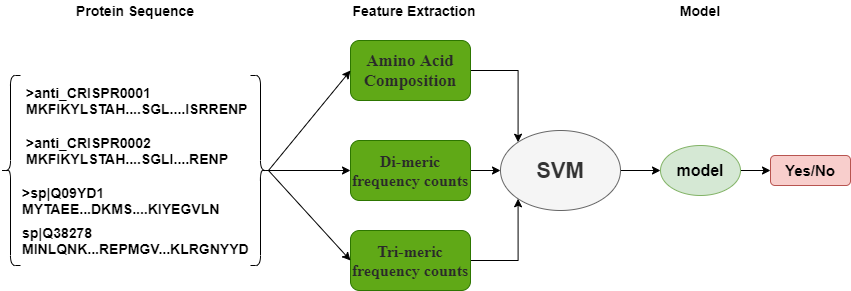

The diagram above was exported from draw.io. Its source (the exported page's mxGraphModel, read from the mxfile embedded in the PNG):
<mxGraphModel dx="1857" dy="500" grid="1" gridSize="10" guides="1" tooltips="1" connect="1" arrows="1" fold="1" page="1" pageScale="1" pageWidth="827" pageHeight="1169" math="0" shadow="0">
  <root>
    <mxCell id="0" />
    <mxCell id="1" parent="0" />
    <mxCell id="dvD5uOE5ac_XEWWfpeth-11" style="edgeStyle=orthogonalEdgeStyle;rounded=0;orthogonalLoop=1;jettySize=auto;html=1;entryX=0;entryY=0;entryDx=0;entryDy=0;" edge="1" parent="1" source="dvD5uOE5ac_XEWWfpeth-1" target="dvD5uOE5ac_XEWWfpeth-2">
      <mxGeometry relative="1" as="geometry" />
    </mxCell>
    <mxCell id="dvD5uOE5ac_XEWWfpeth-1" value="&lt;span style=&quot;color: rgb(42, 42, 42); font-family: merriweather, serif; font-size: 17px;&quot;&gt;&lt;b style=&quot;font-size: 17px;&quot;&gt;Amino Acid Composition&lt;/b&gt;&lt;/span&gt;" style="rounded=1;whiteSpace=wrap;html=1;fillColor=#60a917;strokeColor=#2D7600;fontColor=#ffffff;labelBackgroundColor=none;labelBorderColor=none;fontSize=17;" vertex="1" parent="1">
      <mxGeometry x="280" y="60" width="120" height="60" as="geometry" />
    </mxCell>
    <mxCell id="dvD5uOE5ac_XEWWfpeth-14" style="edgeStyle=orthogonalEdgeStyle;rounded=0;orthogonalLoop=1;jettySize=auto;html=1;exitX=1;exitY=0.5;exitDx=0;exitDy=0;" edge="1" parent="1" source="dvD5uOE5ac_XEWWfpeth-2" target="dvD5uOE5ac_XEWWfpeth-3">
      <mxGeometry relative="1" as="geometry" />
    </mxCell>
    <mxCell id="dvD5uOE5ac_XEWWfpeth-2" value="&lt;font style=&quot;font-size: 22px;&quot;&gt;SVM&lt;/font&gt;" style="ellipse;whiteSpace=wrap;html=1;fillColor=#f5f5f5;strokeColor=#666666;fontColor=#333333;fontStyle=1;fontSize=22;" vertex="1" parent="1">
      <mxGeometry x="430" y="150" width="120" height="80" as="geometry" />
    </mxCell>
    <mxCell id="dvD5uOE5ac_XEWWfpeth-15" style="edgeStyle=orthogonalEdgeStyle;rounded=0;orthogonalLoop=1;jettySize=auto;html=1;exitX=1;exitY=0.5;exitDx=0;exitDy=0;entryX=0;entryY=0.5;entryDx=0;entryDy=0;" edge="1" parent="1" source="dvD5uOE5ac_XEWWfpeth-3" target="dvD5uOE5ac_XEWWfpeth-4">
      <mxGeometry relative="1" as="geometry" />
    </mxCell>
    <mxCell id="dvD5uOE5ac_XEWWfpeth-3" value="model" style="ellipse;whiteSpace=wrap;html=1;fillColor=#d5e8d4;strokeColor=#82b366;fontStyle=1;fontSize=16;" vertex="1" parent="1">
      <mxGeometry x="590" y="165" width="80" height="50" as="geometry" />
    </mxCell>
    <mxCell id="dvD5uOE5ac_XEWWfpeth-4" value="Yes/No" style="rounded=1;whiteSpace=wrap;html=1;fillColor=#f8cecc;strokeColor=#b85450;fontStyle=1;fontSize=15;" vertex="1" parent="1">
      <mxGeometry x="700" y="175" width="80" height="30" as="geometry" />
    </mxCell>
    <mxCell id="dvD5uOE5ac_XEWWfpeth-13" style="edgeStyle=orthogonalEdgeStyle;rounded=0;orthogonalLoop=1;jettySize=auto;html=1;exitX=1;exitY=0.5;exitDx=0;exitDy=0;entryX=0;entryY=1;entryDx=0;entryDy=0;" edge="1" parent="1" source="dvD5uOE5ac_XEWWfpeth-5" target="dvD5uOE5ac_XEWWfpeth-2">
      <mxGeometry relative="1" as="geometry" />
    </mxCell>
    <mxCell id="dvD5uOE5ac_XEWWfpeth-5" value="&lt;span style=&quot;color: rgb(42, 42, 42); font-family: merriweather, serif; font-size: 16px;&quot;&gt;Tri-meric frequency counts&lt;/span&gt;" style="rounded=1;whiteSpace=wrap;html=1;fillColor=#60a917;strokeColor=#2D7600;fontColor=#ffffff;labelBackgroundColor=none;fontStyle=1;fontSize=16;" vertex="1" parent="1">
      <mxGeometry x="280" y="250" width="120" height="60" as="geometry" />
    </mxCell>
    <mxCell id="dvD5uOE5ac_XEWWfpeth-12" style="edgeStyle=orthogonalEdgeStyle;rounded=0;orthogonalLoop=1;jettySize=auto;html=1;exitX=1;exitY=0.5;exitDx=0;exitDy=0;" edge="1" parent="1" source="dvD5uOE5ac_XEWWfpeth-6" target="dvD5uOE5ac_XEWWfpeth-2">
      <mxGeometry relative="1" as="geometry" />
    </mxCell>
    <mxCell id="dvD5uOE5ac_XEWWfpeth-6" value="&lt;span style=&quot;color: rgb(42, 42, 42); font-family: merriweather, serif; font-size: 16px;&quot;&gt;Di-meric frequency counts&lt;/span&gt;" style="rounded=1;whiteSpace=wrap;html=1;fillColor=#60a917;strokeColor=#2D7600;fontColor=#ffffff;fontStyle=1;labelBackgroundColor=none;fontSize=16;" vertex="1" parent="1">
      <mxGeometry x="280" y="160" width="120" height="60" as="geometry" />
    </mxCell>
    <mxCell id="dvD5uOE5ac_XEWWfpeth-7" value="&lt;span style=&quot;font-size: 14px;&quot;&gt;&lt;b style=&quot;font-size: 14px;&quot;&gt;Feature Extraction&lt;/b&gt;&lt;/span&gt;" style="text;html=1;strokeColor=none;fillColor=none;align=center;verticalAlign=middle;whiteSpace=wrap;rounded=0;fontSize=14;" vertex="1" parent="1">
      <mxGeometry x="274" y="20" width="140" height="20" as="geometry" />
    </mxCell>
    <mxCell id="dvD5uOE5ac_XEWWfpeth-8" value="&lt;span style=&quot;font-size: 14px;&quot;&gt;&lt;b style=&quot;font-size: 14px;&quot;&gt;Model&lt;/b&gt;&lt;/span&gt;" style="text;html=1;strokeColor=none;fillColor=none;align=center;verticalAlign=middle;whiteSpace=wrap;rounded=0;fontSize=14;" vertex="1" parent="1">
      <mxGeometry x="565" y="20" width="130" height="20" as="geometry" />
    </mxCell>
    <mxCell id="dvD5uOE5ac_XEWWfpeth-9" value="&lt;span style=&quot;font-size: 14px;&quot;&gt;&lt;b style=&quot;font-size: 14px;&quot;&gt;Protein Sequence&lt;/b&gt;&lt;/span&gt;" style="text;html=1;strokeColor=none;fillColor=none;align=center;verticalAlign=middle;whiteSpace=wrap;rounded=0;fontSize=14;" vertex="1" parent="1">
      <mxGeometry x="-5" y="20" width="140" height="20" as="geometry" />
    </mxCell>
    <mxCell id="dvD5uOE5ac_XEWWfpeth-10" value="&lt;b style=&quot;font-size: 14px&quot;&gt;&amp;gt;anti_CRISPR0001&amp;nbsp;&lt;br style=&quot;font-size: 14px&quot;&gt;MKFIKYLSTAH....SGL....ISRRENP&lt;/b&gt;" style="text;html=1;strokeColor=none;fillColor=none;align=left;verticalAlign=middle;whiteSpace=wrap;rounded=0;fontSize=14;" vertex="1" parent="1">
      <mxGeometry x="-46" y="105" width="236" height="30" as="geometry" />
    </mxCell>
    <mxCell id="dvD5uOE5ac_XEWWfpeth-19" value="&lt;b style=&quot;font-size: 14px&quot;&gt;sp|Q38278&amp;nbsp;&lt;/b&gt;&lt;br style=&quot;font-size: 14px&quot;&gt;&lt;b style=&quot;font-size: 14px&quot;&gt;MINLQNK...REPMGV...KLRGNYYD&lt;/b&gt;" style="text;html=1;strokeColor=none;fillColor=none;align=left;verticalAlign=middle;whiteSpace=wrap;rounded=0;fontSize=14;" vertex="1" parent="1">
      <mxGeometry x="-50" y="245" width="240" height="30" as="geometry" />
    </mxCell>
    <mxCell id="dvD5uOE5ac_XEWWfpeth-20" value="&lt;b style=&quot;font-size: 14px;&quot;&gt;&amp;gt;sp|Q09YD1&amp;nbsp;&lt;/b&gt;&lt;br style=&quot;font-size: 14px;&quot;&gt;&lt;b style=&quot;font-size: 14px;&quot;&gt;MYTAEE...DKMS....KIYEGVLN&lt;/b&gt;" style="text;html=1;strokeColor=none;fillColor=none;align=left;verticalAlign=middle;whiteSpace=wrap;rounded=0;fontSize=14;" vertex="1" parent="1">
      <mxGeometry x="-50" y="205" width="230" height="30" as="geometry" />
    </mxCell>
    <mxCell id="dvD5uOE5ac_XEWWfpeth-21" value="&lt;b style=&quot;font-size: 14px&quot;&gt;&amp;gt;anti_CRISPR0002&amp;nbsp;&lt;br style=&quot;font-size: 14px&quot;&gt;MKFIKYLSTAH....SGLI....RENP&lt;/b&gt;" style="text;html=1;strokeColor=none;fillColor=none;align=left;verticalAlign=middle;whiteSpace=wrap;rounded=0;fontSize=14;" vertex="1" parent="1">
      <mxGeometry x="-46" y="155" width="236" height="30" as="geometry" />
    </mxCell>
    <mxCell id="dvD5uOE5ac_XEWWfpeth-23" value="" style="shape=curlyBracket;whiteSpace=wrap;html=1;rounded=1;labelBackgroundColor=none;fontSize=14;align=left;verticalAlign=middle;" vertex="1" parent="1">
      <mxGeometry x="-70" y="95" width="20" height="190" as="geometry" />
    </mxCell>
    <mxCell id="dvD5uOE5ac_XEWWfpeth-25" value="" style="shape=curlyBracket;whiteSpace=wrap;html=1;rounded=1;flipH=1;labelBackgroundColor=none;fontSize=14;align=left;verticalAlign=middle;" vertex="1" parent="1">
      <mxGeometry x="180" y="95" width="20" height="190" as="geometry" />
    </mxCell>
    <mxCell id="dvD5uOE5ac_XEWWfpeth-27" value="" style="endArrow=classic;html=1;fontSize=14;exitX=0.1;exitY=0.5;exitDx=0;exitDy=0;exitPerimeter=0;entryX=0;entryY=0.5;entryDx=0;entryDy=0;" edge="1" parent="1" source="dvD5uOE5ac_XEWWfpeth-25" target="dvD5uOE5ac_XEWWfpeth-1">
      <mxGeometry width="50" height="50" relative="1" as="geometry">
        <mxPoint x="210" y="160" as="sourcePoint" />
        <mxPoint x="260" y="110" as="targetPoint" />
      </mxGeometry>
    </mxCell>
    <mxCell id="dvD5uOE5ac_XEWWfpeth-28" value="" style="endArrow=classic;html=1;fontSize=14;exitX=0.1;exitY=0.5;exitDx=0;exitDy=0;exitPerimeter=0;entryX=0;entryY=0.5;entryDx=0;entryDy=0;" edge="1" parent="1" source="dvD5uOE5ac_XEWWfpeth-25" target="dvD5uOE5ac_XEWWfpeth-6">
      <mxGeometry width="50" height="50" relative="1" as="geometry">
        <mxPoint x="208" y="195" as="sourcePoint" />
        <mxPoint x="290" y="100" as="targetPoint" />
      </mxGeometry>
    </mxCell>
    <mxCell id="dvD5uOE5ac_XEWWfpeth-29" value="" style="endArrow=classic;html=1;fontSize=14;exitX=0.1;exitY=0.5;exitDx=0;exitDy=0;exitPerimeter=0;entryX=0;entryY=0.5;entryDx=0;entryDy=0;" edge="1" parent="1" source="dvD5uOE5ac_XEWWfpeth-25" target="dvD5uOE5ac_XEWWfpeth-5">
      <mxGeometry width="50" height="50" relative="1" as="geometry">
        <mxPoint x="218" y="205" as="sourcePoint" />
        <mxPoint x="300" y="110" as="targetPoint" />
      </mxGeometry>
    </mxCell>
  </root>
</mxGraphModel>